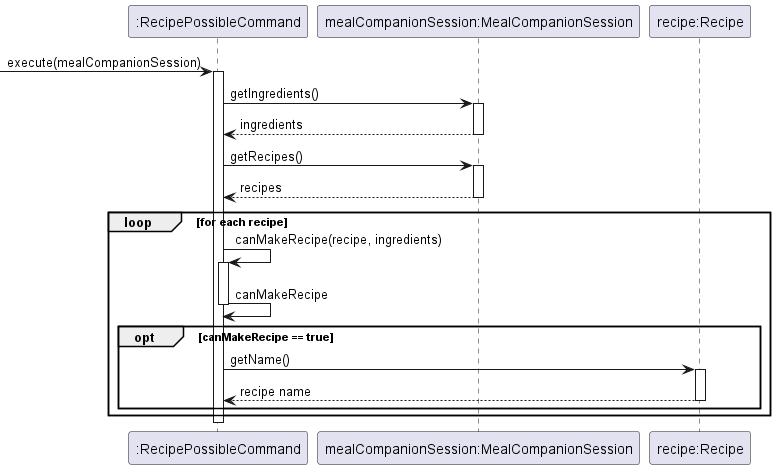

The diagram above was rendered by PlantUML. Its source (embedded in the PNG):
@startuml
!include Style.puml
participant ":RecipePossibleCommand" as RecipePossibleCommand
participant "mealCompanionSession:MealCompanionSession" as mealCompanionSession
participant "recipe:Recipe" as recipe

-> RecipePossibleCommand: execute(mealCompanionSession)
activate RecipePossibleCommand
RecipePossibleCommand -> mealCompanionSession: getIngredients()
activate mealCompanionSession
RecipePossibleCommand <-- mealCompanionSession: ingredients
deactivate mealCompanionSession
RecipePossibleCommand -> mealCompanionSession: getRecipes()
activate mealCompanionSession
RecipePossibleCommand <-- mealCompanionSession: recipes
deactivate mealCompanionSession
loop for each recipe
RecipePossibleCommand -> RecipePossibleCommand: canMakeRecipe(recipe, ingredients)
activate RecipePossibleCommand
RecipePossibleCommand -> RecipePossibleCommand: canMakeRecipe
deactivate RecipePossibleCommand
opt canMakeRecipe == true
RecipePossibleCommand -> recipe: getName()
activate recipe
RecipePossibleCommand <-- recipe: recipe name
deactivate recipe
end
end
deactivate RecipePossibleCommand

@enduml